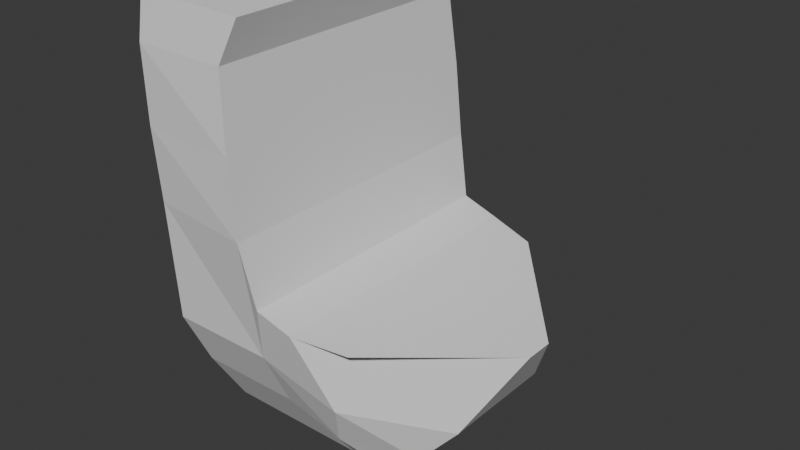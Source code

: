 # Source: urinal.blend  (saved by Blender 4.4.32; exported with 4.5.12 LTS)
import bpy
from mathutils import Matrix  # noqa: F401  (used for matrix-valued properties, if any)

bpy.ops.wm.read_factory_settings(use_empty=True)
scene = bpy.context.scene
scene.name = 'Scene'

# ---- collections
col_ref = bpy.data.collections.new('ref'); scene.collection.children.link(col_ref)
col_urinal = bpy.data.collections.new('urinal'); scene.collection.children.link(col_urinal)

# ---- world
world_world = bpy.data.worlds.new('World'); scene.world = world_world
world_world.use_nodes = True; world_world.node_tree.nodes.clear()
_N = world_world.node_tree.nodes; _L = world_world.node_tree.links
n0 = _N.new('ShaderNodeOutputWorld'); n0.name = 'World Output'; n0.location = (300, 300)
n1 = _N.new('ShaderNodeBackground'); n1.name = 'Background'; n1.location = (10, 300)
n1.inputs[0].default_value = (0.05088, 0.05088, 0.05088, 1.0)
_L.new(n1.outputs[0], n0.inputs[0])
n0.is_active_output = True
world_world.color = (0.05088, 0.05088, 0.05088)
world_world.sun_shadow_jitter_overblur = 0.0

# ---- meshes
me_cube = bpy.data.meshes.new('Cube')
me_cube.from_pydata([(-1.0, -0.4488, -1.008), (-1.0, -1.0, 2.154), (-1.0, 0.4895, -1.008), (-1.0, 1.0, 2.154), (0.4545, -0.4488, -1.008), (0.4545, 0.4895, -1.008), (-0.2222, 0.4895, -1.008), (-0.1939, 1.0, 2.129), (-0.2222, -0.4488, -1.008), (-0.1939, -1.0, 2.129), (-1.0, -1.0, 0.7714), (-1.0, 1.022, 0.7714), (1.235, 0.1089, 0.07484), (1.235, -0.09706, 0.07484), (-0.2222, -1.089, 0.7714), (-0.2222, 1.111, 0.7714), (-1.0, 1.0, -0.1143), (0.9394, 0.4519, -0.4626), (0.9394, -0.4076, -0.4626), (-0.2222, -0.9438, -0.1143), (-0.2222, 1.0, -0.1143), (-1.0, -0.9438, -0.1143), (-1.0, 0.7309, -0.5572), (0.6981, 0.5035, -0.7313), (0.6981, -0.5035, -0.7313), (-0.2222, -0.7309, -0.5572), (-0.2222, 0.7309, -0.5572), (-1.0, -0.7309, -0.5572), (0.1161, -0.4488, -1.008), (0.1161, 0.4895, -1.008), (0.5062, -0.9346, 0.1965), (0.5062, 0.951, 0.1965), (0.3586, 0.8037, -0.2885), (0.3586, -0.9048, -0.2885), (0.2379, -0.7487, -0.6442), (0.2379, 0.7838, -0.6442), (0.142, 1.049, 0.2452), (0.142, -1.049, 0.2452), (-0.121, -1.059, 0.3262), (-0.121, 1.059, 0.3262), (-1.0, -1.051, 1.838), (-1.0, 1.051, 1.838), (-0.3112, -1.051, 1.838), (-0.3112, 1.051, 1.838), (-1.0, 1.052, 1.305), (-0.2667, -1.085, 1.305), (-0.2667, 1.096, 1.305), (-1.0, -1.04, 1.305)], [], [(40, 1, 3, 41), (42, 9, 1, 40), (29, 5, 4, 28), (7, 3, 1, 9), (2, 6, 8, 0), (41, 3, 7, 43), (16, 11, 15, 20), (30, 13, 12, 31), (19, 14, 10, 21), (17, 12, 13, 18), (18, 13, 30, 37, 38, 14, 19, 33), (21, 10, 11, 16), (27, 21, 16, 22), (35, 32, 17, 23), (23, 17, 18, 24), (25, 19, 21, 27), (34, 33, 19, 25), (22, 16, 20, 26), (2, 22, 26, 6), (28, 34, 25, 8), (8, 25, 27, 0), (5, 23, 24, 4), (29, 35, 23, 5), (0, 27, 22, 2), (6, 26, 35, 29), (4, 24, 34, 28), (24, 18, 33, 34), (26, 20, 32, 35), (37, 30, 31, 36), (46, 45, 14, 15), (6, 29, 28, 8), (20, 15, 39, 36, 31, 12, 17, 32), (38, 37, 36, 39), (14, 38, 39, 15), (7, 9, 42, 43), (44, 41, 43, 46), (45, 42, 40, 47), (47, 40, 41, 44), (10, 47, 44, 11), (14, 45, 47, 10), (11, 44, 46, 15), (43, 42, 45, 46)])
_uv = me_cube.uv_layers.new(name='UVMap')
_uv.uv.foreach_set('vector', [0.6, 0.0, 0.625, 0.0, 0.625, 0.25, 0.6, 0.25, 0.6, 0.9028, 0.625, 0.9028, 0.625, 1.0, 0.6, 1.0, 0.2986, 0.5, 0.375, 0.5, 0.375, 0.75, 0.2986, 0.75, 0.7778, 0.5, 0.875, 0.5, 0.875, 0.75, 0.7778, 0.75, 0.125, 0.5, 0.2222, 0.5, 0.2222, 0.75, 0.125, 0.75, 0.6, 0.25, 0.625, 0.25, 0.625, 0.3472, 0.6, 0.3472, 0.4452, 0.25, 0.5154, 0.25, 0.5154, 0.3472, 0.4452, 0.3472, 0.5154, 0.8264, 0.5154, 0.75, 0.5154, 0.5, 0.5154, 0.4236, 0.4452, 0.9028, 0.5154, 0.9028, 0.5154, 1.0, 0.4452, 1.0, 0.4452, 0.5, 0.5154, 0.5, 0.5154, 0.75, 0.4452, 0.75, 0.4452, 0.75, 0.5154, 0.75, 0.5154, 0.8264, 0.5154, 0.8646, 0.5154, 0.8837, 0.5154, 0.9028, 0.4452, 0.9028, 0.4452, 0.8264, 0.4452, 0.0, 0.5154, 0.0, 0.5154, 0.25, 0.4452, 0.25, 0.4101, 0.0, 0.4452, 0.0, 0.4452, 0.25, 0.4101, 0.25, 0.4101, 0.4236, 0.4452, 0.4236, 0.4452, 0.5, 0.4101, 0.5, 0.4101, 0.5, 0.4452, 0.5, 0.4452, 0.75, 0.4101, 0.75, 0.4101, 0.9028, 0.4452, 0.9028, 0.4452, 1.0, 0.4101, 1.0, 0.4101, 0.8264, 0.4452, 0.8264, 0.4452, 0.9028, 0.4101, 0.9028, 0.4101, 0.25, 0.4452, 0.25, 0.4452, 0.3472, 0.4101, 0.3472, 0.375, 0.25, 0.4101, 0.25, 0.4101, 0.3472, 0.375, 0.3472, 0.375, 0.8264, 0.4101, 0.8264, 0.4101, 0.9028, 0.375, 0.9028, 0.375, 0.9028, 0.4101, 0.9028, 0.4101, 1.0, 0.375, 1.0, 0.375, 0.5, 0.4101, 0.5, 0.4101, 0.75, 0.375, 0.75, 0.375, 0.4236, 0.4101, 0.4236, 0.4101, 0.5, 0.375, 0.5, 0.375, 0.0, 0.4101, 0.0, 0.4101, 0.25, 0.375, 0.25, 0.375, 0.3472, 0.4101, 0.3472, 0.4101, 0.4236, 0.375, 0.4236, 0.375, 0.75, 0.4101, 0.75, 0.4101, 0.8264, 0.375, 0.8264, 0.4101, 0.75, 0.4452, 0.75, 0.4452, 0.8264, 0.4101, 0.8264, 0.4101, 0.3472, 0.4452, 0.3472, 0.4452, 0.4236, 0.4101, 0.4236, 0.5154, 0.8646, 0.5154, 0.8264, 0.5154, 0.4236, 0.5154, 0.3854, 0.5577, 0.3472, 0.5577, 0.9028, 0.5154, 0.9028, 0.5154, 0.3472, 0.2222, 0.5, 0.2986, 0.5, 0.2986, 0.75, 0.2222, 0.75, 0.4452, 0.3472, 0.5154, 0.3472, 0.5154, 0.3663, 0.5154, 0.3854, 0.5154, 0.4236, 0.5154, 0.5, 0.4452, 0.5, 0.4452, 0.4236, 0.5154, 0.8837, 0.5154, 0.8646, 0.5154, 0.3854, 0.5154, 0.3663, 0.5154, 0.9028, 0.5154, 0.8837, 0.5154, 0.3663, 0.5154, 0.3472, 0.625, 0.3472, 0.625, 0.9028, 0.6, 0.9028, 0.6, 0.3472, 0.5577, 0.25, 0.6, 0.25, 0.6, 0.3472, 0.5577, 0.3472, 0.5577, 0.9028, 0.6, 0.9028, 0.6, 1.0, 0.5577, 1.0, 0.5577, 0.0, 0.6, 0.0, 0.6, 0.25, 0.5577, 0.25, 0.5154, 0.0, 0.5577, 0.0, 0.5577, 0.25, 0.5154, 0.25, 0.5154, 0.9028, 0.5577, 0.9028, 0.5577, 1.0, 0.5154, 1.0, 0.5154, 0.25, 0.5577, 0.25, 0.5577, 0.3472, 0.5154, 0.3472, 0.6, 0.3472, 0.6, 0.9028, 0.5577, 0.9028, 0.5577, 0.3472])
me_cube.update()

# ---- objects
ob_side = bpy.data.objects.new('side', None)
ob_front = bpy.data.objects.new('front', None)
ob_top = bpy.data.objects.new('top', None)
ob_cube = bpy.data.objects.new('Cube', me_cube)

# ---- transforms, parenting, visibility, modifiers, constraints
ob_side.location = (0.0, 9.378, 0.0)
ob_side.rotation_euler = (1.571, -0.0, -0.0)
ob_side.empty_display_type = 'IMAGE'
ob_side.empty_display_size = 5.0
ob_front.location = (-7.289, 1.589, -0.004256)
ob_front.rotation_euler = (1.571, -0.0, 1.571)
ob_front.empty_display_type = 'IMAGE'
ob_front.empty_display_size = 5.0
ob_top.location = (0.8254, -1.436, -6.953)
ob_top.rotation_euler = (0.0, -0.0, 1.571)
ob_top.empty_display_type = 'IMAGE'
ob_top.empty_display_size = 5.0
ob_cube.location = (0.0, 0.01353, 0.4162)
ob_cube.scale = (0.4895, 0.4895, 0.4895)

# ---- collection membership
col_ref.objects.link(ob_side)
col_ref.objects.link(ob_front)
col_ref.objects.link(ob_top)
col_urinal.objects.link(ob_cube)

# ---- scene / render settings (as saved in the file)
scene.frame_start = 1; scene.frame_end = 250; scene.frame_set(2)
scene.render.engine = 'BLENDER_EEVEE_NEXT'
bpy.context.view_layer.update()

# ---- added for rendering (the .blend has no active camera and no usable light): camera, sun
cam_auto = bpy.data.cameras.new('AutoCamera')
cam_auto.lens = 50.0
cam_auto.sensor_width = 36.0
cam_auto.clip_end = 1000.0
ob_auto_camera = bpy.data.objects.new('AutoCamera', cam_auto)
scene.collection.objects.link(ob_auto_camera)
ob_auto_camera.location = (2.07427, -2.40116, 2.31003)
ob_auto_camera.rotation_euler = (1.09748, -7.21219e-08, 0.694738)
scene.camera = ob_auto_camera
light_auto_sun = bpy.data.lights.new('AutoSun', 'SUN')
light_auto_sun.energy = 3.0
light_auto_sun.angle = 0.0523599
ob_auto_sun = bpy.data.objects.new('AutoSun', light_auto_sun)
scene.collection.objects.link(ob_auto_sun)
ob_auto_sun.rotation_euler = (0.872665, 0.174533, 0.523599)
bpy.context.view_layer.update()
